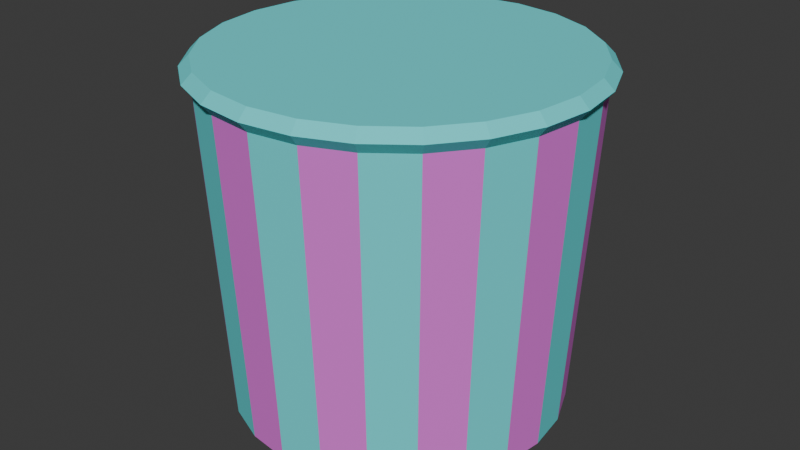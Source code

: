 # Source: yoghurt.blend  (saved by Blender 5.1.29; exported with 4.5.12 LTS)
import bpy
from mathutils import Matrix  # noqa: F401  (used for matrix-valued properties, if any)

bpy.ops.wm.read_factory_settings(use_empty=True)
scene = bpy.context.scene
scene.name = 'Scene'

# ---- collections
col_collection = bpy.data.collections.new('Collection'); scene.collection.children.link(col_collection)

# ---- materials (node trees are filled in below, after node groups)
mat_material_003 = bpy.data.materials.new('Material.003')
mat_material_001 = bpy.data.materials.new('Material.001')

# ---- material node trees
mat_material_003.use_nodes = True; mat_material_003.node_tree.nodes.clear()
_N = mat_material_003.node_tree.nodes; _L = mat_material_003.node_tree.links
n0 = _N.new('ShaderNodeBsdfPrincipled'); n0.name = 'Principled BSDF'; n0.location = (-200, 100)
n0.inputs[0].default_value = (0.1183, 0.7783, 0.8, 1.0)
n0.inputs[2].default_value = 0.844
n1 = _N.new('ShaderNodeOutputMaterial'); n1.name = 'Material Output'; n1.location = (200, 100)
_L.new(n0.outputs[0], n1.inputs[0])
n1.is_active_output = True
mat_material_001.use_nodes = True; mat_material_001.node_tree.nodes.clear()
_N = mat_material_001.node_tree.nodes; _L = mat_material_001.node_tree.links
n0 = _N.new('ShaderNodeBsdfPrincipled'); n0.name = 'Principled BSDF'; n0.location = (-200, 100)
n0.inputs[0].default_value = (0.8, 0.1565, 0.7665, 1.0)
n0.inputs[2].default_value = 0.844
n1 = _N.new('ShaderNodeOutputMaterial'); n1.name = 'Material Output'; n1.location = (200, 100)
_L.new(n0.outputs[0], n1.inputs[0])
n1.is_active_output = True

# ---- world
world_world = bpy.data.worlds.new('World'); scene.world = world_world
world_world.use_nodes = True; world_world.node_tree.nodes.clear()
_N = world_world.node_tree.nodes; _L = world_world.node_tree.links
n0 = _N.new('ShaderNodeOutputWorld'); n0.name = 'World Output'; n0.location = (300, 300)
n1 = _N.new('ShaderNodeBackground'); n1.name = 'Background'; n1.location = (10, 300)
n1.inputs[0].default_value = (0.05088, 0.05088, 0.05088, 1.0)
_L.new(n1.outputs[0], n0.inputs[0])
n0.is_active_output = True
world_world.color = (0.05088, 0.05088, 0.05088)
world_world.use_sun_shadow = False
world_world.sun_shadow_jitter_overblur = 0.0

# ---- meshes
me_cylinder_002 = bpy.data.meshes.new('Cylinder.002')
me_cylinder_002.from_pydata([(-3.195e-10, 0.9357, -1.0), (-0.5162, 0.8941, 0.8802), (0.2422, 0.9038, -1.0), (-0.73, 0.73, 0.8802), (0.4678, 0.8103, -1.0), (-0.8941, 0.5162, 0.8802), (0.6616, 0.6616, -1.0), (-0.9972, 0.2672, 0.8802), (0.8103, 0.4678, -1.0), (-1.032, 8.249e-11, 0.8802), (0.9038, 0.2422, -1.0), (-0.9972, -0.2672, 0.8802), (0.9357, -1.118e-09, -1.0), (-0.8941, -0.5162, 0.8802), (0.9038, -0.2422, -1.0), (-0.73, -0.73, 0.8802), (0.8103, -0.4678, -1.0), (-0.5162, -0.8941, 0.8802), (0.6616, -0.6616, -1.0), (-0.2672, -0.9972, 0.8802), (0.4678, -0.8103, -1.0), (1.064e-09, -1.032, 0.8802), (0.2422, -0.9038, -1.0), (0.2672, -0.9972, 0.8802), (-3.195e-10, -0.9357, -1.0), (0.5162, -0.8941, 0.8802), (-0.2422, -0.9038, -1.0), (0.73, -0.73, 0.8802), (-0.4678, -0.8103, -1.0), (0.8941, -0.5162, 0.8802), (-0.6616, -0.6616, -1.0), (0.9972, -0.2672, 0.8802), (-0.8103, -0.4678, -1.0), (1.032, 8.249e-11, 0.8802), (-0.9038, -0.2422, -1.0), (0.9972, 0.2672, 0.8802), (-0.9357, -1.118e-09, -1.0), (0.8941, 0.5162, 0.8802), (-0.9038, 0.2422, -1.0), (0.73, 0.73, 0.8802), (-0.8103, 0.4678, -1.0), (0.5162, 0.8941, 0.8802), (-0.6616, 0.6616, -1.0), (-0.2672, 0.9972, 0.8802), (-0.4678, 0.8103, -1.0), (0.2672, 0.9972, 0.8802), (-0.2422, 0.9038, -1.0), (1.064e-09, 1.032, 0.8802), (-3.195e-10, 0.9357, -1.0), (-0.5162, 0.8941, 0.8802), (0.2422, 0.9038, -1.0), (-0.73, 0.73, 0.8802), (0.4678, 0.8103, -1.0), (-0.8941, 0.5162, 0.8802), (0.6616, 0.6616, -1.0), (-0.9972, 0.2672, 0.8802), (0.8103, 0.4678, -1.0), (-1.032, 8.249e-11, 0.8802), (0.9038, 0.2422, -1.0), (-0.9972, -0.2672, 0.8802), (0.9357, -1.118e-09, -1.0), (-0.8941, -0.5162, 0.8802), (0.9038, -0.2422, -1.0), (-0.73, -0.73, 0.8802), (0.8103, -0.4678, -1.0), (-0.5162, -0.8941, 0.8802), (0.6616, -0.6616, -1.0), (-0.2672, -0.9972, 0.8802), (0.4678, -0.8103, -1.0), (1.064e-09, -1.032, 0.8802), (0.2422, -0.9038, -1.0), (0.2672, -0.9972, 0.8802), (-3.195e-10, -0.9357, -1.0), (0.5162, -0.8941, 0.8802), (-0.2422, -0.9038, -1.0), (0.73, -0.73, 0.8802), (-0.4678, -0.8103, -1.0), (0.8941, -0.5162, 0.8802), (-0.6616, -0.6616, -1.0), (0.9972, -0.2672, 0.8802), (-0.8103, -0.4678, -1.0), (1.032, 8.249e-11, 0.8802), (-0.9038, -0.2422, -1.0), (0.9972, 0.2672, 0.8802), (-0.9357, -1.118e-09, -1.0), (0.8941, 0.5162, 0.8802), (-0.9038, 0.2422, -1.0), (0.73, 0.73, 0.8802), (-0.8103, 0.4678, -1.0), (0.5162, 0.8941, 0.8802), (-0.6616, 0.6616, -1.0), (-0.2672, 0.9972, 0.8802), (-0.4678, 0.8103, -1.0), (0.2672, 0.9972, 0.8802), (-0.2422, 0.9038, -1.0), (1.064e-09, 1.032, 0.8802), (-0.5162, 0.8941, 0.8802), (-0.73, 0.73, 0.8802), (-0.8941, 0.5162, 0.8802), (-0.9972, 0.2672, 0.8802), (-1.032, 8.249e-11, 0.8802), (-0.9972, -0.2672, 0.8802), (-0.8941, -0.5162, 0.8802), (-0.73, -0.73, 0.8802), (-0.5162, -0.8941, 0.8802), (-0.2672, -0.9972, 0.8802), (1.064e-09, -1.032, 0.8802), (0.2672, -0.9972, 0.8802), (0.5162, -0.8941, 0.8802), (0.73, -0.73, 0.8802), (0.8941, -0.5162, 0.8802), (0.9972, -0.2672, 0.8802), (1.032, 8.249e-11, 0.8802), (0.9972, 0.2672, 0.8802), (0.8941, 0.5162, 0.8802), (0.73, 0.73, 0.8802), (0.5162, 0.8941, 0.8802), (-0.2672, 0.9972, 0.8802), (0.2672, 0.9972, 0.8802), (1.064e-09, 1.032, 0.8802), (-5.53e-10, 1.026, 1.001), (-3.774e-10, 1.082, 0.9425), (0.2655, 0.9909, 1.001), (0.2801, 1.045, 0.9425), (0.5129, 0.8884, 1.001), (0.5411, 0.9372, 0.9425), (0.7254, 0.7254, 1.001), (0.7652, 0.7652, 0.9425), (0.8884, 0.5129, 1.001), (0.9372, 0.5411, 0.9425), (0.9909, 0.2655, 1.001), (1.045, 0.2801, 0.9425), (1.026, 2.547e-10, 1.001), (1.082, 3.817e-10, 0.9425), (0.9909, -0.2655, 1.001), (1.045, -0.2801, 0.9425), (0.8884, -0.5129, 1.001), (0.9372, -0.5411, 0.9425), (0.7254, -0.7254, 1.001), (0.7652, -0.7652, 0.9425), (0.5129, -0.8884, 1.001), (0.5411, -0.9372, 0.9425), (0.2655, -0.9909, 1.001), (0.2801, -1.045, 0.9425), (-5.53e-10, -1.026, 1.001), (-3.774e-10, -1.082, 0.9425), (-0.2655, -0.9909, 1.001), (-0.2801, -1.045, 0.9425), (-0.5129, -0.8884, 1.001), (-0.5411, -0.9372, 0.9425), (-0.7254, -0.7254, 1.001), (-0.7652, -0.7652, 0.9425), (-0.8884, -0.5129, 1.001), (-0.9372, -0.5411, 0.9425), (-0.9909, -0.2655, 1.001), (-1.045, -0.2801, 0.9425), (-1.026, 2.205e-09, 1.001), (-1.082, 3.817e-10, 0.9425), (-0.9909, 0.2655, 1.001), (-1.045, 0.2801, 0.9425), (-0.8884, 0.5129, 1.001), (-0.9372, 0.5411, 0.9425), (-0.7254, 0.7254, 1.001), (-0.7652, 0.7652, 0.9425), (-0.5129, 0.8884, 1.001), (-0.5411, 0.9372, 0.9425), (-0.2655, 0.9909, 1.001), (-0.2801, 1.045, 0.9425)], [], [(30, 15, 13, 32), (34, 11, 9, 36), (38, 7, 5, 40), (42, 3, 1, 44), (46, 43, 47, 0), (2, 45, 41, 4), (6, 39, 37, 8), (10, 35, 33, 12), (14, 31, 29, 16), (18, 27, 25, 20), (22, 23, 21, 24), (26, 19, 17, 28), (0, 2, 4, 6, 8, 10, 12, 14, 16, 18, 20, 22, 24, 26, 28, 30, 32, 34, 36, 38, 40, 42, 44, 46), (52, 89, 87, 54), (56, 85, 83, 58), (60, 81, 79, 62), (64, 77, 75, 66), (68, 73, 71, 70), (72, 69, 67, 74), (76, 65, 63, 78), (80, 61, 59, 82), (84, 57, 55, 86), (88, 53, 51, 90), (92, 49, 91, 94), (48, 95, 93, 50), (123, 121, 120, 122), (125, 123, 122, 124), (127, 125, 124, 126), (129, 127, 126, 128), (131, 129, 128, 130), (133, 131, 130, 132), (135, 133, 132, 134), (137, 135, 134, 136), (139, 137, 136, 138), (141, 139, 138, 140), (143, 141, 140, 142), (145, 143, 142, 144), (147, 145, 144, 146), (149, 147, 146, 148), (151, 149, 148, 150), (153, 151, 150, 152), (155, 153, 152, 154), (157, 155, 154, 156), (159, 157, 156, 158), (161, 159, 158, 160), (163, 161, 160, 162), (165, 163, 162, 164), (167, 165, 164, 166), (121, 167, 166, 120), (122, 120, 166, 164, 162, 160, 158, 156, 154, 152, 150, 148, 146, 144, 142, 140, 138, 136, 134, 132, 130, 128, 126, 124), (119, 121, 123, 118), (117, 167, 121, 119), (118, 123, 125, 116), (116, 125, 127, 115), (115, 127, 129, 114), (114, 129, 131, 113), (113, 131, 133, 112), (112, 133, 135, 111), (111, 135, 137, 110), (110, 137, 139, 109), (109, 139, 141, 108), (108, 141, 143, 107), (107, 143, 145, 106), (106, 145, 147, 105), (105, 147, 149, 104), (104, 149, 151, 103), (103, 151, 153, 102), (102, 153, 155, 101), (101, 155, 157, 100), (100, 157, 159, 99), (99, 159, 161, 98), (98, 161, 163, 97), (97, 163, 165, 96), (96, 165, 167, 117)])
me_cylinder_002.polygons.foreach_set('material_index', [0, 0, 0, 0, 0, 0, 0, 0, 0, 0, 0, 0, 0, 1, 1, 1, 1, 1, 1, 1, 1, 1, 1, 1, 1, 0, 0, 0, 0, 0, 0, 0, 0, 0, 0, 0, 0, 0, 0, 0, 0, 0, 0, 0, 0, 0, 0, 0, 0, 0, 0, 0, 0, 0, 0, 0, 0, 0, 0, 0, 0, 0, 0, 0, 0, 0, 0, 0, 0, 0, 0, 0, 0, 0])
_uv = me_cylinder_002.uv_layers.new(name='UVMap')
_uv.uv.foreach_set('vector', [0.375, 0.5, 0.375, 0.743, 0.3333, 0.743, 0.3333, 0.5, 0.2917, 0.5, 0.2917, 0.743, 0.25, 0.743, 0.25, 0.5, 0.2083, 0.5, 0.2083, 0.743, 0.1667, 0.743, 0.1667, 0.5, 0.125, 0.5, 0.125, 0.743, 0.08333, 0.743, 0.08333, 0.5, 0.04167, 0.5, 0.04167, 0.743, -1.863e-07, 0.743, -1.863e-07, 0.5, 0.9583, 0.5, 0.9583, 0.743, 0.9167, 0.743, 0.9167, 0.5, 0.875, 0.5, 0.875, 0.743, 0.8333, 0.743, 0.8333, 0.5, 0.7917, 0.5, 0.7917, 0.743, 0.75, 0.743, 0.75, 0.5, 0.7083, 0.5, 0.7083, 0.743, 0.6667, 0.743, 0.6667, 0.5, 0.625, 0.5, 0.625, 0.743, 0.5833, 0.743, 0.5833, 0.5, 0.5417, 0.5, 0.5417, 0.743, 0.5, 0.743, 0.5, 0.5, 0.4583, 0.5, 0.4583, 0.743, 0.4167, 0.743, 0.4167, 0.5, 0.75, 0.49, 0.8121, 0.4818, 0.87, 0.4578, 0.9197, 0.4197, 0.9578, 0.37, 0.9818, 0.3121, 0.99, 0.25, 0.9818, 0.1879, 0.9578, 0.13, 0.9197, 0.08029, 0.87, 0.04215, 0.8121, 0.01818, 0.75, 0.01, 0.6879, 0.01818, 0.63, 0.04215, 0.5803, 0.08029, 0.5422, 0.13, 0.5182, 0.1879, 0.51, 0.25, 0.5182, 0.3121, 0.5422, 0.37, 0.5803, 0.4197, 0.63, 0.4578, 0.6879, 0.4818, 0.9167, 0.5, 0.9167, 0.743, 0.875, 0.743, 0.875, 0.5, 0.8333, 0.5, 0.8333, 0.743, 0.7917, 0.743, 0.7917, 0.5, 0.75, 0.5, 0.75, 0.743, 0.7083, 0.743, 0.7083, 0.5, 0.6667, 0.5, 0.6667, 0.743, 0.625, 0.743, 0.625, 0.5, 0.5833, 0.5, 0.5833, 0.743, 0.5417, 0.743, 0.5417, 0.5, 0.5, 0.5, 0.5, 0.743, 0.4583, 0.743, 0.4583, 0.5, 0.4167, 0.5, 0.4167, 0.743, 0.375, 0.743, 0.375, 0.5, 0.3333, 0.5, 0.3333, 0.743, 0.2917, 0.743, 0.2917, 0.5, 0.25, 0.5, 0.25, 0.743, 0.2083, 0.743, 0.2083, 0.5, 0.1667, 0.5, 0.1667, 0.743, 0.125, 0.743, 0.125, 0.5, 0.08333, 0.5, 0.08333, 0.743, 0.04167, 0.743, 0.04167, 0.5, 1.0, 0.5, 1.0, 0.743, 0.9583, 0.743, 0.9583, 0.5, 0.3121, 0.4818, 0.25, 0.49, 0.25, 0.4769, 0.3087, 0.4691, 0.37, 0.4578, 0.3121, 0.4818, 0.3087, 0.4691, 0.3634, 0.4465, 0.4197, 0.4197, 0.37, 0.4578, 0.3634, 0.4465, 0.4104, 0.4104, 0.4578, 0.37, 0.4197, 0.4197, 0.4104, 0.4104, 0.4465, 0.3634, 0.4818, 0.3121, 0.4578, 0.37, 0.4465, 0.3634, 0.4691, 0.3087, 0.49, 0.25, 0.4818, 0.3121, 0.4691, 0.3087, 0.4769, 0.25, 0.4818, 0.1879, 0.49, 0.25, 0.4769, 0.25, 0.4691, 0.1913, 0.4578, 0.13, 0.4818, 0.1879, 0.4691, 0.1913, 0.4465, 0.1366, 0.4197, 0.0803, 0.4578, 0.13, 0.4465, 0.1366, 0.4104, 0.08958, 0.37, 0.04216, 0.4197, 0.0803, 0.4104, 0.08958, 0.3634, 0.05353, 0.3121, 0.01819, 0.37, 0.04216, 0.3634, 0.05353, 0.3087, 0.03086, 0.25, 0.01001, 0.3121, 0.01819, 0.3087, 0.03086, 0.25, 0.02313, 0.1879, 0.01819, 0.25, 0.01001, 0.25, 0.02313, 0.1913, 0.03086, 0.13, 0.04216, 0.1879, 0.01819, 0.1913, 0.03086, 0.1366, 0.05353, 0.0803, 0.0803, 0.13, 0.04216, 0.1366, 0.05353, 0.08958, 0.08958, 0.04216, 0.13, 0.0803, 0.0803, 0.08958, 0.08958, 0.05353, 0.1366, 0.01819, 0.1879, 0.04216, 0.13, 0.05353, 0.1366, 0.03086, 0.1913, 0.01001, 0.25, 0.01819, 0.1879, 0.03086, 0.1913, 0.02313, 0.25, 0.01819, 0.3121, 0.01001, 0.25, 0.02313, 0.25, 0.03086, 0.3087, 0.04216, 0.37, 0.01819, 0.3121, 0.03086, 0.3087, 0.05353, 0.3634, 0.0803, 0.4197, 0.04216, 0.37, 0.05353, 0.3634, 0.08958, 0.4104, 0.13, 0.4578, 0.0803, 0.4197, 0.08958, 0.4104, 0.1366, 0.4465, 0.1879, 0.4818, 0.13, 0.4578, 0.1366, 0.4465, 0.1913, 0.4691, 0.25, 0.49, 0.1879, 0.4818, 0.1913, 0.4691, 0.25, 0.4769, 0.3087, 0.4691, 0.25, 0.4769, 0.1913, 0.4691, 0.1366, 0.4465, 0.08958, 0.4104, 0.05353, 0.3634, 0.03086, 0.3087, 0.02313, 0.25, 0.03086, 0.1913, 0.05353, 0.1366, 0.08958, 0.08958, 0.1366, 0.05353, 0.1913, 0.03086, 0.25, 0.02313, 0.3087, 0.03086, 0.3634, 0.05353, 0.4104, 0.08958, 0.4465, 0.1366, 0.4691, 0.1913, 0.4769, 0.25, 0.4691, 0.3087, 0.4465, 0.3634, 0.4104, 0.4104, 0.3634, 0.4465, 1.0, 0.743, 1.0, 0.986, 0.9583, 0.986, 0.9583, 0.743, 0.04167, 0.743, 0.04167, 0.986, -1.863e-07, 0.986, -1.863e-07, 0.743, 0.9583, 0.743, 0.9583, 0.986, 0.9167, 0.986, 0.9167, 0.743, 0.9167, 0.743, 0.9167, 0.986, 0.875, 0.986, 0.875, 0.743, 0.875, 0.743, 0.875, 0.986, 0.8333, 0.986, 0.8333, 0.743, 0.8333, 0.743, 0.8333, 0.986, 0.7917, 0.986, 0.7917, 0.743, 0.7917, 0.743, 0.7917, 0.986, 0.75, 0.986, 0.75, 0.743, 0.75, 0.743, 0.75, 0.986, 0.7083, 0.986, 0.7083, 0.743, 0.7083, 0.743, 0.7083, 0.986, 0.6667, 0.986, 0.6667, 0.743, 0.6667, 0.743, 0.6667, 0.986, 0.625, 0.986, 0.625, 0.743, 0.625, 0.743, 0.625, 0.986, 0.5833, 0.986, 0.5833, 0.743, 0.5833, 0.743, 0.5833, 0.986, 0.5417, 0.986, 0.5417, 0.743, 0.5417, 0.743, 0.5417, 0.986, 0.5, 0.986, 0.5, 0.743, 0.5, 0.743, 0.5, 0.986, 0.4583, 0.986, 0.4583, 0.743, 0.4583, 0.743, 0.4583, 0.986, 0.4167, 0.986, 0.4167, 0.743, 0.4167, 0.743, 0.4167, 0.986, 0.375, 0.986, 0.375, 0.743, 0.375, 0.743, 0.375, 0.986, 0.3333, 0.986, 0.3333, 0.743, 0.3333, 0.743, 0.3333, 0.986, 0.2917, 0.986, 0.2917, 0.743, 0.2917, 0.743, 0.2917, 0.986, 0.25, 0.986, 0.25, 0.743, 0.25, 0.743, 0.25, 0.986, 0.2083, 0.986, 0.2083, 0.743, 0.2083, 0.743, 0.2083, 0.986, 0.1667, 0.986, 0.1667, 0.743, 0.1667, 0.743, 0.1667, 0.986, 0.125, 0.986, 0.125, 0.743, 0.125, 0.743, 0.125, 0.986, 0.08333, 0.986, 0.08333, 0.743, 0.08333, 0.743, 0.08333, 0.986, 0.04167, 0.986, 0.04167, 0.743])
me_cylinder_002.materials.append(mat_material_003)
me_cylinder_002.materials.append(mat_material_001)
me_cylinder_002.update()

# ---- objects
ob_bluestrips = bpy.data.objects.new('BlueStrips', me_cylinder_002)

# ---- transforms, parenting, visibility, modifiers, constraints
ob_bluestrips.location = (0.0, 0.0, 0.0)
ob_bluestrips.scale = (0.0924, 0.0924, 0.08994)

# ---- collection membership
col_collection.objects.link(ob_bluestrips)

# ---- scene / render settings (as saved in the file)
scene.frame_start = 1; scene.frame_end = 250; scene.frame_set(1)
scene.render.engine = 'BLENDER_EEVEE_NEXT'
scene.render.bake_bias = 0.0
scene.render.bake_samples = 0
scene.cycles.sampling_pattern = 'TABULATED_SOBOL'
bpy.context.view_layer.update()

# ---- added for rendering (the .blend has no active camera and no usable light): camera, sun
cam_auto = bpy.data.cameras.new('AutoCamera')
cam_auto.lens = 50.0
cam_auto.sensor_width = 36.0
cam_auto.clip_end = 1000.0
ob_auto_camera = bpy.data.objects.new('AutoCamera', cam_auto)
scene.collection.objects.link(ob_auto_camera)
ob_auto_camera.location = (0.310192, -0.37223, 0.248213)
ob_auto_camera.rotation_euler = (1.09748, -7.21219e-08, 0.694738)
scene.camera = ob_auto_camera
light_auto_sun = bpy.data.lights.new('AutoSun', 'SUN')
light_auto_sun.energy = 3.0
light_auto_sun.angle = 0.0523599
ob_auto_sun = bpy.data.objects.new('AutoSun', light_auto_sun)
scene.collection.objects.link(ob_auto_sun)
ob_auto_sun.rotation_euler = (0.872665, 0.174533, 0.523599)
bpy.context.view_layer.update()
